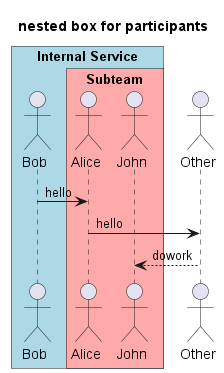

The diagram above was rendered by PlantUML. Its source (embedded in the PNG):
@startuml

title nested box for participants

!pragma teoz true
box "Internal Service" #LightBlue
    actor Bob
    box "Subteam" #FFAAAA
        actor Alice
        actor John
    end box
end box

actor Other

Bob -> Alice : hello
Alice -> Other : hello
John <-- Other : dowork

@enduml